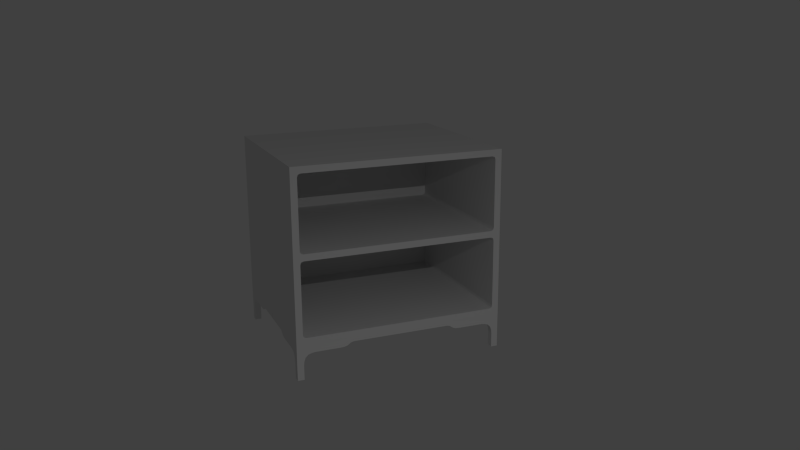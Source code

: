 # Source: bookshelf1.blend  (saved by Blender 2.76.0; exported with 4.5.12 LTS)
import bpy
from mathutils import Matrix  # noqa: F401  (used for matrix-valued properties, if any)

bpy.ops.wm.read_factory_settings(use_empty=True)
scene = bpy.context.scene
scene.name = 'Scene'

# ---- collections
col_collection_1 = bpy.data.collections.new('Collection 1'); scene.collection.children.link(col_collection_1)

# ---- world
world_world = bpy.data.worlds.new('World'); scene.world = world_world
world_world.color = (0.05088, 0.05088, 0.05088)
world_world.use_sun_shadow = False
world_world.sun_shadow_jitter_overblur = 0.0
world_world.cycles.sampling_method = 'MANUAL'
world_world.cycles.sample_map_resolution = 256

# ---- cameras
cam_camera = bpy.data.cameras.new('Camera')
cam_camera.clip_end = 100.0
cam_camera.lens = 35.0
cam_camera.sensor_width = 32.0
cam_camera.sensor_height = 18.0
cam_camera.ortho_scale = 7.314
cam_camera.dof.focus_distance = 0.0
cam_camera.dof.aperture_fstop = 128.0

# ---- lights
light_area = bpy.data.lights.new('Area', 'AREA')
light_area.transmission_factor = 0.0
light_area.energy = 78.54
light_area.shadow_buffer_clip_start = 0.5
light_area.shadow_soft_size = 0.1
light_area.shadow_maximum_resolution = 0.006
light_area.use_absolute_resolution = True
light_area.size = 0.1
light_area.size_y = 0.1
light_area.cycles.use_multiple_importance_sampling = False

# ---- meshes
me_cube_003 = bpy.data.meshes.new('Cube.003')
me_cube_003.from_pydata([(1.2, 0.9983, -0.963), (1.2, -0.001692, -0.963), (1.2, -0.001692, -1.013), (1.2, 0.9983, -1.013), (1.125, 0.9233, -1.013), (1.125, 0.9983, -1.063), (1.2, 0.9983, -1.363), (1.125, 0.9233, -1.363), (1.125, 0.9983, -1.363), (1.2, 0.9233, -1.363), (0.9482, 0.9233, -1.063), (1.125, 0.9233, -1.24), (0.9914, 0.9233, -1.063), (1.034, 0.9233, -1.068), (1.075, 0.9233, -1.082), (1.106, 0.9233, -1.113), (1.12, 0.9233, -1.154), (1.125, 0.9233, -1.197), (1.125, 0.9983, -1.24), (0.9482, 0.9983, -1.063), (1.125, 0.9983, -1.197), (1.12, 0.9983, -1.154), (1.106, 0.9983, -1.113), (1.075, 0.9983, -1.082), (1.034, 0.9983, -1.068), (0.9914, 0.9983, -1.063), (1.2, 0.7465, -1.063), (1.2, 0.9233, -1.24), (1.2, 0.9233, -1.063), (1.2, 0.7897, -1.063), (1.2, 0.8328, -1.068), (1.2, 0.8734, -1.082), (1.2, 0.904, -1.113), (1.2, 0.9186, -1.154), (1.2, 0.9229, -1.197), (1.125, 0.7465, -1.063), (1.125, 0.9233, -1.063), (1.125, 0.9229, -1.197), (1.125, 0.9186, -1.154), (1.125, 0.9041, -1.113), (1.125, 0.8735, -1.082), (1.125, 0.8328, -1.068), (1.125, 0.7897, -1.063), (1.2, 0.3526, -1.013), (1.2, 0.388, -1.02), (1.125, 0.3526, -1.013), (1.125, 0.388, -1.02), (0.5543, 0.9983, -1.013), (0.5896, 0.9983, -1.02), (0.5543, 0.9233, -1.013), (0.5896, 0.9233, -1.02), (0.713, 0.9983, -1.063), (0.6677, 0.9983, -1.06), (0.6321, 0.9983, -1.05), (0.713, 0.9233, -1.063), (0.6321, 0.9233, -1.05), (0.6677, 0.9233, -1.06), (1.2, 0.5113, -1.063), (1.2, 0.4304, -1.05), (1.2, 0.466, -1.06), (1.125, 0.5113, -1.063), (1.125, 0.466, -1.06), (1.125, 0.4304, -1.05), (-1.2, 0.9983, -0.963), (-1.2, -0.001692, -0.963), (0.0, 0.9983, -0.963), (0.0, -0.001692, -0.963), (-1.2, -0.001692, -1.013), (-1.2, 0.9983, -1.013), (0.0, -0.001692, -1.013), (-1.125, 0.9233, -1.013), (-1.125, 0.9983, -1.063), (-1.2, 0.9983, -1.363), (-1.125, 0.9233, -1.363), (-1.125, 0.9983, -1.363), (-1.2, 0.9233, -1.363), (-0.9482, 0.9233, -1.063), (-1.125, 0.9233, -1.24), (-0.9914, 0.9233, -1.063), (-1.034, 0.9233, -1.068), (-1.075, 0.9233, -1.082), (-1.106, 0.9233, -1.113), (-1.12, 0.9233, -1.154), (-1.125, 0.9233, -1.197), (-1.125, 0.9983, -1.24), (-0.9482, 0.9983, -1.063), (-1.125, 0.9983, -1.197), (-1.12, 0.9983, -1.154), (-1.106, 0.9983, -1.113), (-1.075, 0.9983, -1.082), (-1.034, 0.9983, -1.068), (-0.9914, 0.9983, -1.063), (-1.2, 0.7465, -1.063), (-1.2, 0.9233, -1.24), (-1.2, 0.9233, -1.063), (-1.2, 0.7897, -1.063), (-1.2, 0.8328, -1.068), (-1.2, 0.8734, -1.082), (-1.2, 0.904, -1.113), (-1.2, 0.9186, -1.154), (-1.2, 0.9229, -1.197), (-1.125, 0.7465, -1.063), (-1.125, 0.9233, -1.063), (-1.125, 0.9229, -1.197), (-1.125, 0.9186, -1.154), (-1.125, 0.9041, -1.113), (-1.125, 0.8735, -1.082), (-1.125, 0.8328, -1.068), (-1.125, 0.7897, -1.063), (-1.2, 0.3526, -1.013), (-1.2, 0.388, -1.02), (-1.125, 0.3526, -1.013), (-1.125, 0.388, -1.02), (0.0, 0.9983, -1.013), (-0.5543, 0.9983, -1.013), (-0.5896, 0.9983, -1.02), (-0.5543, 0.9233, -1.013), (-0.5896, 0.9233, -1.02), (-0.713, 0.9983, -1.063), (-0.6677, 0.9983, -1.06), (-0.6321, 0.9983, -1.05), (-0.713, 0.9233, -1.063), (-0.6321, 0.9233, -1.05), (-0.6677, 0.9233, -1.06), (-1.2, 0.5113, -1.063), (-1.2, 0.4304, -1.05), (-1.2, 0.466, -1.06), (-1.125, 0.5113, -1.063), (-1.125, 0.466, -1.06), (-1.125, 0.4304, -1.05), (1.2, -0.9983, -0.963), (1.2, 0.001692, -0.963), (1.2, 0.001692, -1.013), (1.2, -0.9983, -1.013), (1.125, -0.9233, -1.013), (1.125, -0.9983, -1.063), (1.2, -0.9983, -1.363), (1.125, -0.9233, -1.363), (1.125, -0.9983, -1.363), (1.2, -0.9233, -1.363), (0.9482, -0.9233, -1.063), (1.125, -0.9233, -1.24), (0.9914, -0.9233, -1.063), (1.034, -0.9233, -1.068), (1.075, -0.9233, -1.082), (1.106, -0.9233, -1.113), (1.12, -0.9233, -1.154), (1.125, -0.9233, -1.197), (1.125, -0.9983, -1.24), (0.9482, -0.9983, -1.063), (1.125, -0.9983, -1.197), (1.12, -0.9983, -1.154), (1.106, -0.9983, -1.113), (1.075, -0.9983, -1.082), (1.034, -0.9983, -1.068), (0.9914, -0.9983, -1.063), (1.2, -0.7465, -1.063), (1.2, -0.9233, -1.24), (1.2, -0.9233, -1.063), (1.2, -0.7897, -1.063), (1.2, -0.8328, -1.068), (1.2, -0.8734, -1.082), (1.2, -0.904, -1.113), (1.2, -0.9186, -1.154), (1.2, -0.9229, -1.197), (1.125, -0.7465, -1.063), (1.125, -0.9233, -1.063), (1.125, -0.9229, -1.197), (1.125, -0.9186, -1.154), (1.125, -0.9041, -1.113), (1.125, -0.8735, -1.082), (1.125, -0.8328, -1.068), (1.125, -0.7897, -1.063), (1.2, 0.0, -1.013), (1.2, -0.3526, -1.013), (1.2, -0.388, -1.02), (1.125, -0.3526, -1.013), (1.125, -0.388, -1.02), (0.5543, -0.9983, -1.013), (0.5896, -0.9983, -1.02), (0.5543, -0.9233, -1.013), (0.5896, -0.9233, -1.02), (0.713, -0.9983, -1.063), (0.6677, -0.9983, -1.06), (0.6321, -0.9983, -1.05), (0.713, -0.9233, -1.063), (0.6321, -0.9233, -1.05), (0.6677, -0.9233, -1.06), (1.2, -0.5113, -1.063), (1.2, -0.4304, -1.05), (1.2, -0.466, -1.06), (1.125, -0.5113, -1.063), (1.125, -0.466, -1.06), (1.125, -0.4304, -1.05), (-1.2, -0.9983, -0.963), (-1.2, 0.001692, -0.963), (0.0, -0.9983, -0.963), (0.0, 0.001692, -0.963), (-1.2, 0.001692, -1.013), (-1.2, -0.9983, -1.013), (0.0, 0.001692, -1.013), (-1.125, -0.9233, -1.013), (-1.125, -0.9983, -1.063), (-1.2, -0.9983, -1.363), (-1.125, -0.9233, -1.363), (-1.125, -0.9983, -1.363), (-1.2, -0.9233, -1.363), (-0.9482, -0.9233, -1.063), (-1.125, -0.9233, -1.24), (-0.9914, -0.9233, -1.063), (-1.034, -0.9233, -1.068), (-1.075, -0.9233, -1.082), (-1.106, -0.9233, -1.113), (-1.12, -0.9233, -1.154), (-1.125, -0.9233, -1.197), (-1.125, -0.9983, -1.24), (-0.9482, -0.9983, -1.063), (-1.125, -0.9983, -1.197), (-1.12, -0.9983, -1.154), (-1.106, -0.9983, -1.113), (-1.075, -0.9983, -1.082), (-1.034, -0.9983, -1.068), (-0.9914, -0.9983, -1.063), (-1.2, -0.7465, -1.063), (-1.2, -0.9233, -1.24), (-1.2, -0.9233, -1.063), (-1.2, -0.7897, -1.063), (-1.2, -0.8328, -1.068), (-1.2, -0.8734, -1.082), (-1.2, -0.904, -1.113), (-1.2, -0.9186, -1.154), (-1.2, -0.9229, -1.197), (-1.125, -0.7465, -1.063), (-1.125, -0.9233, -1.063), (-1.125, -0.9229, -1.197), (-1.125, -0.9186, -1.154), (-1.125, -0.9041, -1.113), (-1.125, -0.8735, -1.082), (-1.125, -0.8328, -1.068), (-1.125, -0.7897, -1.063), (-1.2, 0.0, -1.013), (-1.2, -0.3526, -1.013), (-1.2, -0.388, -1.02), (-1.125, -0.3526, -1.013), (-1.125, -0.388, -1.02), (0.0, -0.9983, -1.013), (-0.5543, -0.9983, -1.013), (-0.5896, -0.9983, -1.02), (-0.5543, -0.9233, -1.013), (-0.5896, -0.9233, -1.02), (-0.713, -0.9983, -1.063), (-0.6677, -0.9983, -1.06), (-0.6321, -0.9983, -1.05), (-0.713, -0.9233, -1.063), (-0.6321, -0.9233, -1.05), (-0.6677, -0.9233, -1.06), (-1.2, -0.5113, -1.063), (-1.2, -0.4304, -1.05), (-1.2, -0.466, -1.06), (-1.125, -0.5113, -1.063), (-1.125, -0.466, -1.06), (-1.125, -0.4304, -1.05), (-1.2, -1.001, 0.963), (-1.2, 0.9993, 0.963), (1.2, -1.001, 0.963), (1.2, 0.9993, 0.963), (-1.2, -1.001, -0.963), (-1.2, 0.9993, -0.963), (-1.2, 0.9993, -1.118e-08), (1.2, -1.001, -0.963), (1.2, 0.9993, -0.963), (1.2, 0.9993, -1.118e-08), (-1.09, 0.9993, 0.888), (-1.125, 0.9993, 0.8526), (-1.15, 0.9993, 0.913), (-1.115, 0.9993, 0.8776), (-1.125, 0.9993, 0.07336), (-1.09, 0.9993, 0.038), (-1.157, 0.9993, 0.02202), (-1.115, 0.9993, 0.04836), (-1.125, -0.9007, 0.8526), (-1.09, -0.9007, 0.888), (-1.115, -0.9007, 0.8776), (-1.09, -0.9007, 0.038), (-1.125, -0.9007, 0.07336), (-1.115, -0.9007, 0.04836), (1.125, 0.9993, 0.8526), (1.09, 0.9993, 0.888), (1.15, 0.9993, 0.913), (1.115, 0.9993, 0.8776), (1.09, 0.9993, 0.038), (1.125, 0.9993, 0.07336), (1.157, 0.9993, 0.02202), (1.115, 0.9993, 0.04836), (1.09, -0.9007, 0.888), (1.125, -0.9007, 0.8526), (1.115, -0.9007, 0.8776), (1.125, -0.9007, 0.07336), (1.09, -0.9007, 0.038), (1.115, -0.9007, 0.04836), (-1.125, 0.9993, -0.8526), (-1.09, 0.9993, -0.888), (-1.15, 0.9993, -0.913), (-1.115, 0.9993, -0.8776), (-1.09, 0.9993, -0.038), (-1.125, 0.9993, -0.07336), (-1.157, 0.9993, -0.02202), (-1.115, 0.9993, -0.04836), (-1.09, -0.9007, -0.888), (-1.125, -0.9007, -0.8526), (-1.115, -0.9007, -0.8776), (-1.125, -0.9007, -0.07336), (-1.09, -0.9007, -0.038), (-1.115, -0.9007, -0.04836), (1.09, 0.9993, -0.888), (1.125, 0.9993, -0.8526), (1.15, 0.9993, -0.913), (1.115, 0.9993, -0.8776), (1.125, 0.9993, -0.07336), (1.09, 0.9993, -0.038), (1.157, 0.9993, -0.02202), (1.115, 0.9993, -0.04836), (1.125, -0.9007, -0.8526), (1.09, -0.9007, -0.888), (1.115, -0.9007, -0.8776), (1.09, -0.9007, -0.038), (1.125, -0.9007, -0.07336), (1.115, -0.9007, -0.04836)], [], [(65, 66, 1, 0), (1, 66, 69, 2), (18, 8, 7, 11, 17, 20), (13, 24, 23, 14), (14, 23, 22, 15), (15, 22, 21, 16), (16, 21, 20, 17), (34, 37, 11, 7, 9, 27), (29, 30, 31, 32, 33, 34, 27, 28, 26), (51, 19, 25, 24, 13, 12, 10, 54, 56, 52), (30, 41, 40, 31), (31, 40, 39, 32), (32, 39, 38, 33), (33, 38, 37, 34), (48, 47, 113, 3, 6, 8, 5, 51, 52, 53), (9, 7, 8, 6), (15, 16, 17, 11, 36, 10, 12, 13, 14), (7, 36, 11), (5, 8, 18), (9, 28, 27), (53, 55, 50, 48), (39, 40, 41, 42, 35, 36, 11, 37, 38), (46, 44, 43, 45), (49, 47, 48, 50), (0, 1, 2, 173, 3), (55, 53, 52, 56), (61, 59, 58, 62), (28, 57, 26), (50, 55, 56, 54, 36, 4, 49), (58, 44, 46, 62), (113, 3, 173, 2, 69), (65, 0, 3, 113), (173, 43, 44, 58, 59, 57, 28, 9, 6, 3), (36, 54, 10), (51, 5, 19), (25, 19, 5, 18, 20, 21, 22, 23, 24), (60, 61, 62, 46, 45, 4, 36), (60, 36, 35), (60, 35, 42, 41, 30, 29, 26, 57, 59, 61), (65, 63, 64, 66), (64, 67, 69, 66), (84, 86, 83, 77, 73, 74), (79, 80, 89, 90), (80, 81, 88, 89), (81, 82, 87, 88), (82, 83, 86, 87), (100, 93, 75, 73, 77, 103), (95, 92, 94, 93, 100, 99, 98, 97, 96), (118, 119, 123, 121, 76, 78, 79, 90, 91, 85), (96, 97, 106, 107), (97, 98, 105, 106), (98, 99, 104, 105), (99, 100, 103, 104), (115, 120, 119, 118, 71, 74, 72, 68, 113, 114), (75, 72, 74, 73), (81, 80, 79, 78, 76, 102, 77, 83, 82), (73, 77, 102), (71, 84, 74), (75, 93, 94), (120, 115, 117, 122), (105, 104, 103, 77, 102, 101, 108, 107, 106), (112, 111, 109, 110), (116, 117, 115, 114), (66, 69, 113, 65), (63, 68, 240, 67, 64), (122, 123, 119, 120), (128, 129, 125, 126), (94, 92, 124), (117, 116, 70, 102, 121, 123, 122), (125, 129, 112, 110), (113, 69, 67, 240, 68), (65, 113, 68, 63), (240, 68, 72, 75, 94, 124, 126, 125, 110, 109), (102, 76, 121), (118, 85, 71), (91, 90, 89, 88, 87, 86, 84, 71, 85), (127, 102, 70, 111, 112, 129, 128), (127, 101, 102), (127, 128, 126, 124, 92, 95, 96, 107, 108, 101), (196, 130, 131, 197), (131, 132, 200, 197), (148, 150, 147, 141, 137, 138), (143, 144, 153, 154), (144, 145, 152, 153), (145, 146, 151, 152), (146, 147, 150, 151), (164, 157, 139, 137, 141, 167), (159, 156, 158, 157, 164, 163, 162, 161, 160), (182, 183, 187, 185, 140, 142, 143, 154, 155, 149), (160, 161, 170, 171), (161, 162, 169, 170), (162, 163, 168, 169), (163, 164, 167, 168), (179, 184, 183, 182, 135, 138, 136, 133, 245, 178), (139, 136, 138, 137), (145, 144, 143, 142, 140, 166, 141, 147, 146), (137, 141, 166), (135, 148, 138), (139, 157, 158), (184, 179, 181, 186), (169, 168, 167, 141, 166, 165, 172, 171, 170), (177, 176, 174, 175), (180, 181, 179, 178), (130, 133, 173, 132, 131), (186, 187, 183, 184), (192, 193, 189, 190), (158, 156, 188), (181, 180, 134, 166, 185, 187, 186), (189, 193, 177, 175), (245, 200, 132, 173, 133), (196, 245, 133, 130), (173, 133, 136, 139, 158, 188, 190, 189, 175, 174), (166, 140, 185), (182, 149, 135), (155, 154, 153, 152, 151, 150, 148, 135, 149), (191, 166, 134, 176, 177, 193, 192), (191, 165, 166), (191, 192, 190, 188, 156, 159, 160, 171, 172, 165), (196, 197, 195, 194), (195, 197, 200, 198), (215, 205, 204, 208, 214, 217), (210, 221, 220, 211), (211, 220, 219, 212), (212, 219, 218, 213), (213, 218, 217, 214), (231, 234, 208, 204, 206, 224), (226, 227, 228, 229, 230, 231, 224, 225, 223), (250, 216, 222, 221, 210, 209, 207, 253, 255, 251), (227, 238, 237, 228), (228, 237, 236, 229), (229, 236, 235, 230), (230, 235, 234, 231), (247, 246, 245, 199, 203, 205, 202, 250, 251, 252), (206, 204, 205, 203), (212, 213, 214, 208, 233, 207, 209, 210, 211), (204, 233, 208), (202, 205, 215), (206, 225, 224), (252, 254, 249, 247), (236, 237, 238, 239, 232, 233, 208, 234, 235), (244, 242, 241, 243), (248, 246, 247, 249), (197, 196, 245, 200), (194, 195, 198, 240, 199), (254, 252, 251, 255), (260, 258, 257, 261), (225, 256, 223), (249, 254, 255, 253, 233, 201, 248), (257, 242, 244, 261), (245, 199, 240, 198, 200), (196, 194, 199, 245), (240, 241, 242, 257, 258, 256, 225, 206, 203, 199), (233, 253, 207), (250, 202, 216), (222, 216, 202, 215, 217, 218, 219, 220, 221), (259, 260, 261, 244, 243, 201, 233), (259, 233, 232), (259, 232, 239, 238, 227, 226, 223, 256, 258, 260), (287, 294, 281, 272), (269, 270, 271, 265, 264), (276, 273, 280, 284), (283, 298, 290, 277), (266, 269, 264, 262), (266, 262, 263, 268, 267), (263, 265, 288, 287, 272, 274), (291, 297, 295, 286), (320, 319, 304, 306, 268, 278, 277, 290, 292, 271), (267, 270, 269, 266), (286, 288, 265, 271, 292, 291), (305, 311, 309, 300), (300, 302, 267, 268, 306, 305), (304, 319, 325, 312), (294, 296, 295, 297, 299, 298, 283, 285, 284, 280, 282, 281), (314, 301, 308, 323), (322, 324, 323, 308, 310, 309, 311, 313, 312, 325, 327, 326), (318, 315, 322, 326), (316, 315, 318, 320, 271, 270), (302, 301, 314, 316, 270, 267), (262, 264, 265, 263), (272, 275, 274), (275, 273, 274), (276, 279, 278), (279, 277, 278), (286, 289, 288), (289, 287, 288), (290, 293, 292), (293, 291, 292), (300, 303, 302), (303, 301, 302), (304, 307, 306), (307, 305, 306), (314, 317, 316), (317, 315, 316), (318, 321, 320), (321, 319, 320), (276, 284, 285, 279), (279, 285, 283, 277), (272, 281, 282, 275), (275, 282, 280, 273), (290, 298, 299, 293), (293, 299, 297, 291), (286, 295, 296, 289), (289, 296, 294, 287), (304, 312, 313, 307), (307, 313, 311, 305), (300, 309, 310, 303), (303, 310, 308, 301), (318, 326, 327, 321), (321, 327, 325, 319), (314, 323, 324, 317), (317, 324, 322, 315), (274, 273, 276, 278, 268, 263)])
me_cube_003.use_remesh_preserve_volume = False
me_cube_003.use_remesh_preserve_attributes = False
me_cube_003.use_mirror_vertex_groups = False
me_cube_003.update()

# ---- objects
ob_area = bpy.data.objects.new('Area', light_area)
ob_cube_003 = bpy.data.objects.new('Cube.003', me_cube_003)
ob_camera = bpy.data.objects.new('Camera', cam_camera)

# ---- transforms, parenting, visibility, modifiers, constraints
ob_area.location = (6.818, 0.2047, 3.594)
ob_area.scale = (0.25, 0.25, 0.25)
ob_area.lineart.crease_threshold = 0.0
ob_cube_003.location = (-1.207, 0.1809, 1.192e-07)
ob_cube_003.rotation_euler = (0.0, -0.0, -1.571)
ob_cube_003.lineart.crease_threshold = 0.0
ob_camera.location = (8.115, -3.253, 2.74)
ob_camera.rotation_euler = (1.299, 0.006046, 1.179)
ob_camera.lock_rotations_4d = False
ob_camera.empty_display_type = 'ARROWS'
ob_camera.color = (0.0, 0.0, 0.0, 0.0)
ob_camera.display_type = 'WIRE'
ob_camera.lineart.crease_threshold = 0.0

# ---- collection membership
col_collection_1.objects.link(ob_area)
col_collection_1.objects.link(ob_cube_003)
col_collection_1.objects.link(ob_camera)

# ---- scene / render settings (as saved in the file)
scene.camera = ob_camera
scene.frame_start = 1; scene.frame_end = 250; scene.frame_set(71)
scene.render.engine = 'BLENDER_EEVEE_NEXT'
scene.render.resolution_percentage = 50
scene.render.dither_intensity = 0.0
scene.cycles.use_denoising = False
scene.cycles.samples = 10
scene.cycles.sampling_pattern = 'TABULATED_SOBOL'
scene.cycles.light_sampling_threshold = 0.0
scene.cycles.use_adaptive_sampling = False
scene.cycles.use_light_tree = False
scene.cycles.blur_glossy = 0.0
scene.cycles.pixel_filter_type = 'GAUSSIAN'
scene.cycles.sample_clamp_indirect = 0.0
scene.view_settings.view_transform = 'Standard'
bpy.context.view_layer.update()
